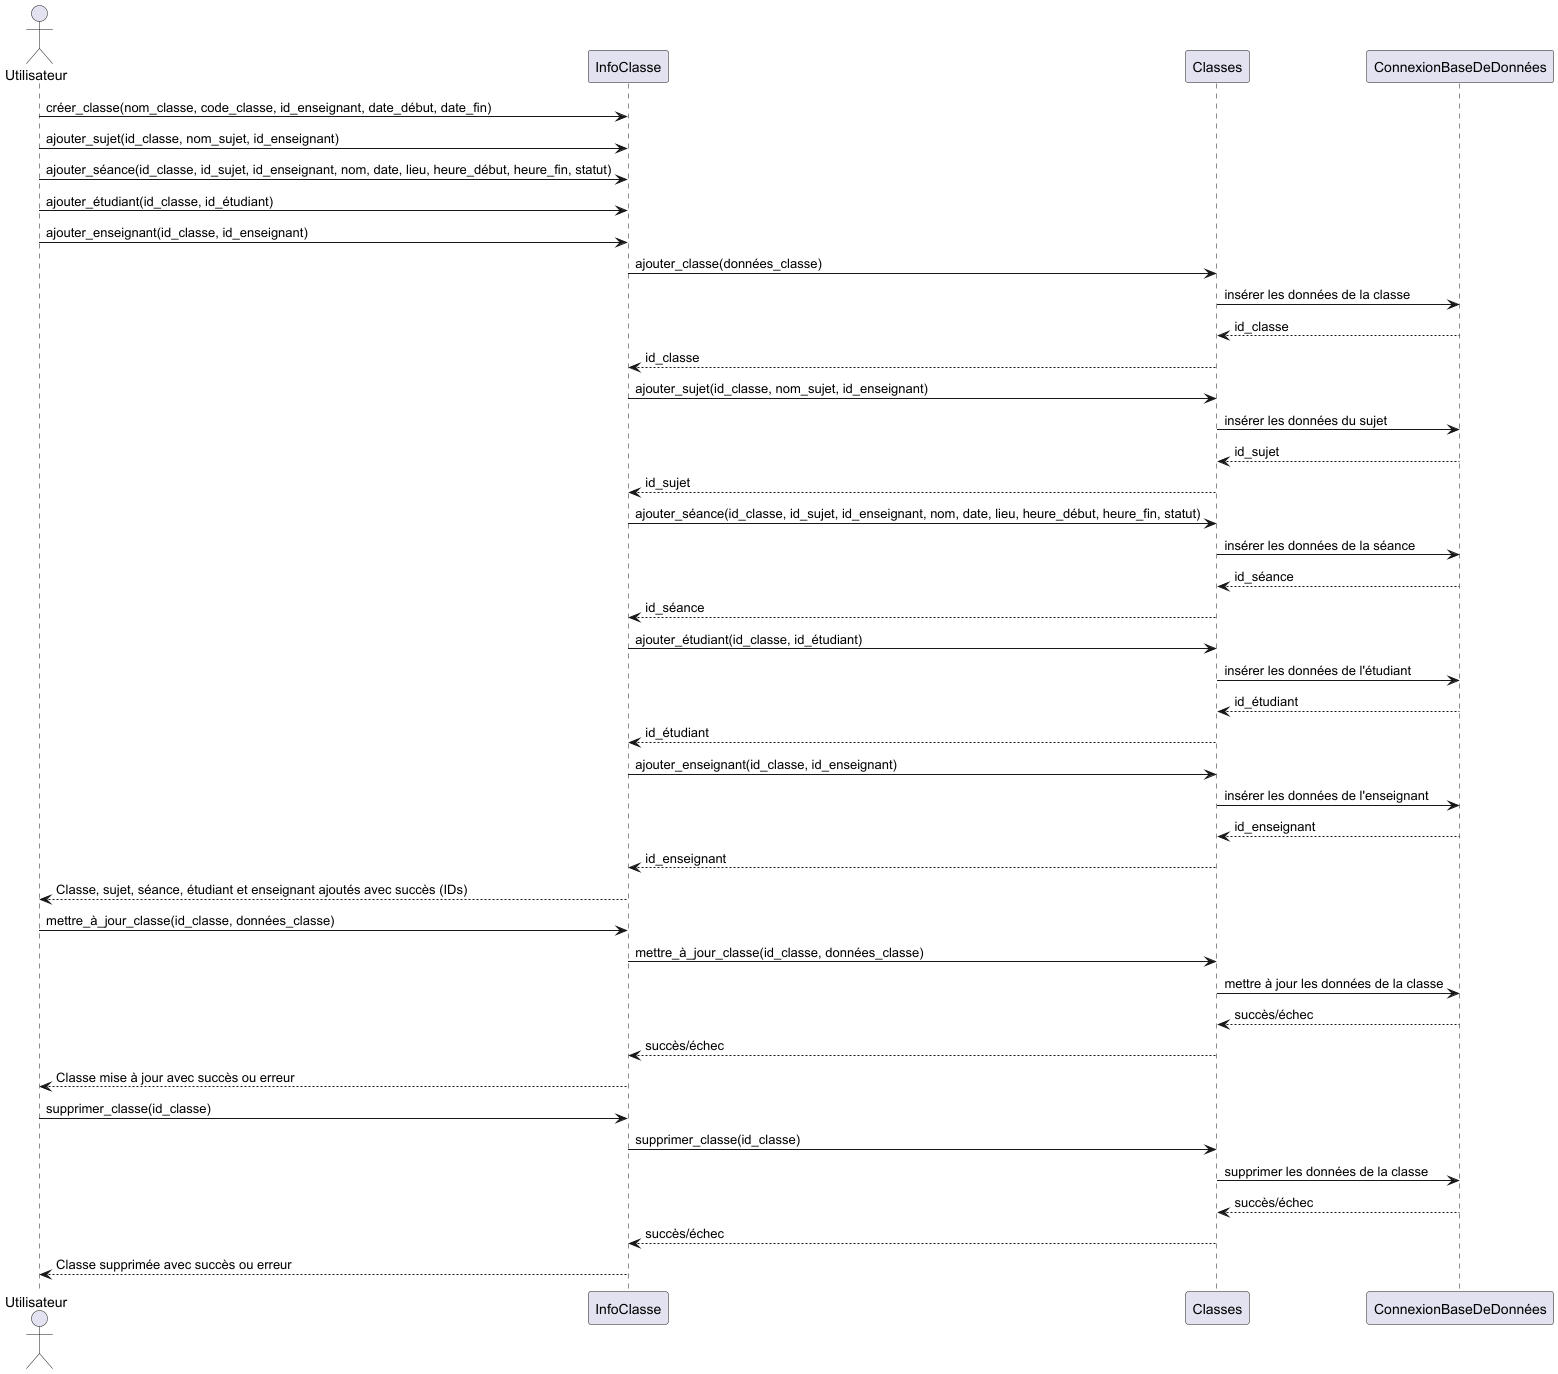

The diagram above was rendered by PlantUML. Its source (embedded in the PNG):
@startuml
' https://plantuml.com/sequence-diagram

actor "Utilisateur" as User
participant "InfoClasse" as CI
participant "Classes" as C
participant "ConnexionBaseDeDonnées" as DB

' Ajouter une classe, un sujet, une séance, un étudiant et un enseignant
User -> CI : créer_classe(nom_classe, code_classe, id_enseignant, date_début, date_fin)
User -> CI : ajouter_sujet(id_classe, nom_sujet, id_enseignant)
User -> CI : ajouter_séance(id_classe, id_sujet, id_enseignant, nom, date, lieu, heure_début, heure_fin, statut)
User -> CI : ajouter_étudiant(id_classe, id_étudiant)
User -> CI : ajouter_enseignant(id_classe, id_enseignant)
CI -> C : ajouter_classe(données_classe)
C -> DB : insérer les données de la classe
DB --> C : id_classe
C --> CI : id_classe
CI -> C : ajouter_sujet(id_classe, nom_sujet, id_enseignant)
C -> DB : insérer les données du sujet
DB --> C : id_sujet
C --> CI : id_sujet
CI -> C : ajouter_séance(id_classe, id_sujet, id_enseignant, nom, date, lieu, heure_début, heure_fin, statut)
C -> DB : insérer les données de la séance
DB --> C : id_séance
C --> CI : id_séance
CI -> C : ajouter_étudiant(id_classe, id_étudiant)
C -> DB : insérer les données de l'étudiant
DB --> C : id_étudiant
C --> CI : id_étudiant
CI -> C : ajouter_enseignant(id_classe, id_enseignant)
C -> DB : insérer les données de l'enseignant
DB --> C : id_enseignant
C --> CI : id_enseignant
CI --> User : Classe, sujet, séance, étudiant et enseignant ajoutés avec succès (IDs)

' Mettre à jour une classe
User -> CI : mettre_à_jour_classe(id_classe, données_classe)
CI -> C : mettre_à_jour_classe(id_classe, données_classe)
C -> DB : mettre à jour les données de la classe
DB --> C : succès/échec
C --> CI : succès/échec
CI --> User : Classe mise à jour avec succès ou erreur

' Supprimer une classe
User -> CI : supprimer_classe(id_classe)
CI -> C : supprimer_classe(id_classe)
C -> DB : supprimer les données de la classe
DB --> C : succès/échec
C --> CI : succès/échec
CI --> User : Classe supprimée avec succès ou erreur

@enduml